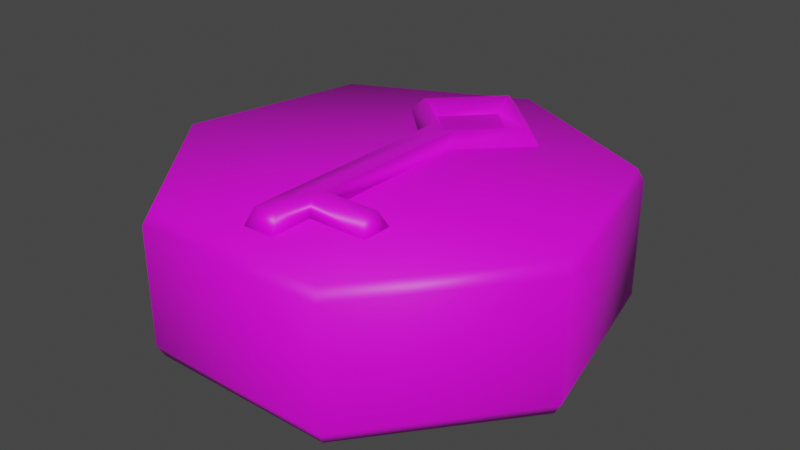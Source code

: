 # Source: Door_Key_-_Ruby.blend  (saved by Blender 3.5.10; exported with 4.5.12 LTS)
import bpy
from mathutils import Matrix  # noqa: F401  (used for matrix-valued properties, if any)

bpy.ops.wm.read_factory_settings(use_empty=True)
scene = bpy.context.scene
scene.name = 'Scene'

# ---- collections
col_collection = bpy.data.collections.new('Collection'); scene.collection.children.link(col_collection)

# ---- images (referenced by path relative to the original .blend; pixels are not part of the script)
import os
ASSET_DIR = os.environ.get("B2B_ASSET_DIR", "")  # directory of the original .blend (textures are referenced by path, not embedded)
HERE = os.path.dirname(os.path.abspath(__file__))  # packed textures are extracted next to this script under _unpacked/

def load_image(name, relpath, width, height, colorspace="sRGB"):
    """Load a texture the original file referenced (path relative to the .blend, or extracted next to this script)."""
    p = next((c for c in (os.path.join(HERE, relpath), os.path.join(ASSET_DIR, relpath)) if relpath and os.path.exists(c)), "")
    if p:
        img = bpy.data.images.load(p, check_existing=True)
        img.name = name
    else:  # same state as the original file: an image datablock whose file is absent (Cycles renders it pink)
        img = bpy.data.images.new(name, width, height)
        img.source = "FILE"
        img.filepath = "//" + (relpath or name)
    img.colorspace_settings.name = colorspace
    return img
img_door_key___ruby_png = load_image('Door Key - Ruby.png', 'Door Key - Ruby.png', 1024, 1024, 'sRGB')

# ---- materials (node trees are filled in below, after node groups)
mat_material = bpy.data.materials.new('Material')
mat_material.use_transparent_shadow = False

# ---- material node trees
mat_material.use_nodes = True; mat_material.node_tree.nodes.clear()
_N = mat_material.node_tree.nodes; _L = mat_material.node_tree.links
n0 = _N.new('ShaderNodeBsdfPrincipled'); n0.name = 'Principled BSDF'; n0.location = (10, 300)
n0.distribution = 'GGX'
n0.subsurface_method = 'RANDOM_WALK_SKIN'
n0.inputs[3].default_value = 1.45
n0.inputs[27].default_value = (0.0, 0.0, 0.0, 1.0)
n0.inputs[28].default_value = 1.0
n1 = _N.new('ShaderNodeOutputMaterial'); n1.name = 'Material Output'; n1.location = (300, 300)
n2 = _N.new('ShaderNodeTexImage'); n2.name = 'Image Texture'; n2.location = (-280, 280)
n2.image = img_door_key___ruby_png
_L.new(n0.outputs[0], n1.inputs[0])
_L.new(n2.outputs[0], n0.inputs[0])
n1.is_active_output = True

# ---- world
world_world = bpy.data.worlds.new('World'); scene.world = world_world
world_world.use_nodes = True; world_world.node_tree.nodes.clear()
_N = world_world.node_tree.nodes; _L = world_world.node_tree.links
n0 = _N.new('ShaderNodeOutputWorld'); n0.name = 'World Output'; n0.location = (300, 300)
n1 = _N.new('ShaderNodeBackground'); n1.name = 'Background'; n1.location = (10, 300)
n1.inputs[0].default_value = (0.05088, 0.05088, 0.05088, 1.0)
_L.new(n1.outputs[0], n0.inputs[0])
n0.is_active_output = True
world_world.color = (0.05088, 0.05088, 0.05088)
world_world.use_sun_shadow = False
world_world.sun_shadow_jitter_overblur = 0.0

# ---- meshes
me_circle_001 = bpy.data.meshes.new('Circle.001')
me_circle_001.from_pydata([(0.0, 1.0, 0.1086), (-1.0, 0.0, 0.1086), (0.0, -1.0, 0.1086), (1.0, 0.0, 0.1086), (-0.5643, 0.0, 0.1086), (0.0, 0.5643, 0.1086), (0.0, -0.5643, 0.1086), (0.5643, 0.0, 0.1086), (-0.7822, 0.0, 0.3014), (0.0, 0.7822, 0.3014), (0.0, -0.7822, 0.3014), (0.7822, 0.0, 0.3014), (-0.114, -0.4503, 0.1086), (-0.202, -0.798, 0.1086), (-0.158, -0.6241, 0.3014), (0.1182, -0.4462, 0.1086), (0.2094, -0.7906, 0.1086), (0.1638, -0.6184, 0.3014), (0.2094, -3.745, 0.1086), (0.0, -3.745, 0.1086), (0.0, -3.618, 0.3014), (-0.158, -3.618, 0.3014), (-0.202, -3.745, 0.1086), (0.1638, -3.618, 0.3014), (0.0, -3.183, 0.1086), (-0.202, -3.183, 0.1086), (0.2094, -3.183, 0.1086), (-0.158, -3.183, 0.3014), (0.1638, -3.1, 0.3014), (0.0, -3.183, 0.3014), (-0.202, -2.792, 0.1086), (-0.158, -2.792, 0.3014), (0.0, -2.792, 0.3014), (0.0, -2.792, 0.1086), (0.2094, -2.792, 0.1086), (0.1638, -2.875, 0.3014), (0.9861, -2.792, 0.1086), (0.9861, -3.183, 0.1086), (0.9001, -2.875, 0.3014), (0.9001, -3.1, 0.3014), (0.0, 1.272, -1.751), (-2.233, 0.1971, -1.751), (-2.784, -2.219, -1.751), (-1.239, -4.156, -1.751), (1.239, -4.156, -1.751), (2.784, -2.219, -1.751), (2.233, 0.1971, -1.751), (0.0, 1.272, 0.1086), (-2.233, 0.1971, 0.1086), (-2.784, -2.219, 0.1086), (-1.239, -4.156, 0.1086), (1.239, -4.156, 0.1086), (2.784, -2.219, 0.1086), (2.233, 0.1971, 0.1086), (-1.28, -4.24, -1.59), (-1.28, -4.24, -0.05254), (-2.875, -2.24, -0.05254), (-2.875, -2.24, -1.59), (-2.306, 0.2555, -1.59), (-2.306, 0.2555, -0.05254), (-1.196e-09, 1.366, -0.05254), (-1.196e-09, 1.366, -1.59), (2.306, 0.2555, -1.59), (2.306, 0.2555, -0.05254), (2.875, -2.24, -0.05254), (2.875, -2.24, -1.59), (1.28, -4.24, -1.59), (1.28, -4.24, -0.05254)], [], [(8, 9, 0, 1), (14, 8, 1, 13), (24, 26, 18, 19), (9, 11, 3, 0), (5, 7, 11, 9), (15, 6, 10, 17), (12, 4, 8, 14), (4, 5, 9, 8), (6, 12, 14, 10), (25, 24, 19, 22), (7, 15, 17, 11), (11, 17, 16, 3), (23, 20, 19, 18), (20, 21, 22, 19), (27, 25, 22, 21), (26, 28, 23, 18), (29, 27, 21, 20), (28, 29, 20, 23), (35, 32, 29, 28), (32, 31, 27, 29), (34, 35, 38, 36), (31, 30, 25, 27), (30, 33, 24, 25), (33, 34, 26, 24), (2, 16, 34, 33), (13, 2, 33, 30), (14, 13, 30, 31), (16, 17, 35, 34), (10, 14, 31, 32), (17, 10, 32, 35), (36, 38, 39, 37), (28, 26, 37, 39), (35, 28, 39, 38), (26, 34, 36, 37), (41, 40, 46, 45, 44, 43, 42), (48, 49, 50, 51, 52, 53, 47), (56, 55, 50, 49), (60, 59, 48, 47), (64, 63, 53, 52), (55, 67, 51, 50), (59, 56, 49, 48), (63, 60, 47, 53), (67, 64, 52, 51), (44, 45, 65, 66), (66, 65, 64, 67), (46, 40, 61, 62), (62, 61, 60, 63), (41, 42, 57, 58), (58, 57, 56, 59), (43, 44, 66, 54), (54, 66, 67, 55), (45, 46, 62, 65), (65, 62, 63, 64), (40, 41, 58, 61), (61, 58, 59, 60), (42, 43, 54, 57), (57, 54, 55, 56)])
me_circle_001.polygons.foreach_set('use_smooth', [True] * 57)
_uv = me_circle_001.uv_layers.new(name='UVMap')
_uv.uv.foreach_set('vector', [0.5246, 0.04511, 0.4848, 0.01503, 0.4834, 0.0, 0.5396, 0.04125, 0.5028, 0.08592, 0.5246, 0.04511, 0.5396, 0.04125, 0.5147, 0.09636, 0.4474, 0.3352, 0.4355, 0.3352, 0.4355, 0.3033, 0.4474, 0.3033, 0.4848, 0.01503, 0.4513, 0.05188, 0.4362, 0.05078, 0.4834, 0.0, 0.4861, 0.02963, 0.4647, 0.05255, 0.4513, 0.05188, 0.4848, 0.01503, 0.484, 0.07387, 0.4901, 0.07884, 0.4915, 0.09715, 0.4788, 0.08757, 0.4951, 0.07254, 0.5114, 0.04817, 0.5246, 0.04511, 0.5028, 0.08592, 0.5114, 0.04817, 0.4861, 0.02963, 0.4848, 0.01503, 0.5246, 0.04511, 0.4901, 0.07884, 0.4951, 0.07254, 0.5028, 0.08592, 0.4915, 0.09715, 0.4588, 0.3352, 0.4474, 0.3352, 0.4474, 0.3033, 0.4588, 0.3033, 0.4647, 0.05255, 0.484, 0.07387, 0.4788, 0.08757, 0.4513, 0.05188, 0.4513, 0.05188, 0.4788, 0.08757, 0.4694, 0.09893, 0.4362, 0.05078, 0.5137, 0.2897, 0.5211, 0.2862, 0.5275, 0.2992, 0.513, 0.3033, 0.5211, 0.2862, 0.5282, 0.2828, 0.5396, 0.2905, 0.5275, 0.2992, 0.5198, 0.2603, 0.5326, 0.2569, 0.5396, 0.2905, 0.5282, 0.2828, 0.4911, 0.2788, 0.4964, 0.263, 0.5137, 0.2897, 0.513, 0.3033, 0.5102, 0.2637, 0.5198, 0.2603, 0.5282, 0.2828, 0.5211, 0.2862, 0.4964, 0.263, 0.5102, 0.2637, 0.5211, 0.2862, 0.5137, 0.2897, 0.4922, 0.2453, 0.5023, 0.2369, 0.5102, 0.2637, 0.4964, 0.263, 0.5023, 0.2369, 0.5127, 0.2349, 0.5198, 0.2603, 0.5102, 0.2637, 0.4779, 0.235, 0.4922, 0.2453, 0.4493, 0.2612, 0.4355, 0.2567, 0.5127, 0.2349, 0.526, 0.2322, 0.5326, 0.2569, 0.5198, 0.2603, 0.4588, 0.3573, 0.4474, 0.3573, 0.4474, 0.3352, 0.4588, 0.3352, 0.4474, 0.3573, 0.4355, 0.3573, 0.4355, 0.3352, 0.4474, 0.3352, 0.4474, 0.4589, 0.4355, 0.4708, 0.4355, 0.3573, 0.4474, 0.3573, 0.4588, 0.4704, 0.4474, 0.4589, 0.4474, 0.3573, 0.4588, 0.3573, 0.5028, 0.08592, 0.5147, 0.09636, 0.526, 0.2322, 0.5127, 0.2349, 0.4694, 0.09893, 0.4788, 0.08757, 0.4922, 0.2453, 0.4779, 0.235, 0.4915, 0.09715, 0.5028, 0.08592, 0.5127, 0.2349, 0.5023, 0.2369, 0.4788, 0.08757, 0.4915, 0.09715, 0.5023, 0.2369, 0.4922, 0.2453, 0.4355, 0.2567, 0.4493, 0.2612, 0.4509, 0.2713, 0.4427, 0.2828, 0.4964, 0.263, 0.4911, 0.2788, 0.4427, 0.2828, 0.4509, 0.2713, 0.4922, 0.2453, 0.4964, 0.263, 0.4509, 0.2713, 0.4493, 0.2612, 0.4809, 0.3473, 0.4588, 0.3473, 0.4588, 0.3033, 0.4809, 0.3033, 0.2165, 0.3006, 0.2165, 0.384, 0.1512, 0.436, 0.06989, 0.4175, 0.03368, 0.3423, 0.06989, 0.2671, 0.1512, 0.2485, 0.1856, 0.6572, 0.1358, 0.697, 0.0736, 0.6828, 0.04594, 0.6253, 0.0736, 0.5679, 0.1358, 0.5537, 0.1856, 0.5934, 0.02768, 0.7252, 0.02893, 0.8593, 0.0191, 0.8591, 0.01752, 0.7253, 0.02329, 0.4476, 0.02547, 0.588, 0.01507, 0.5882, 0.01265, 0.4478, 0.01993, 0.1589, 0.02131, 0.3043, 0.0105, 0.3044, 0.008641, 0.1592, 0.02893, 0.8593, 0.02179, 0.9988, 0.01186, 0.9961, 0.0191, 0.8591, 0.02547, 0.588, 0.02768, 0.7252, 0.01752, 0.7253, 0.01507, 0.5882, 0.02131, 0.3043, 0.02329, 0.4476, 0.01265, 0.4478, 0.0105, 0.3044, 0.01209, 0.0, 0.01993, 0.1589, 0.008641, 0.1592, 0.0, 0.003359, 0.1278, 0.00532, 0.1192, 0.1556, 0.1085, 0.1554, 0.1169, 0.00222, 0.1169, 0.00222, 0.1085, 0.1554, 0.01993, 0.1589, 0.01209, 0.0, 0.1204, 0.2994, 0.122, 0.4439, 0.1109, 0.444, 0.1096, 0.2995, 0.1096, 0.2995, 0.1109, 0.444, 0.02329, 0.4476, 0.02131, 0.3043, 0.1211, 0.5844, 0.1216, 0.7214, 0.111, 0.7214, 0.1112, 0.5844, 0.1112, 0.5844, 0.111, 0.7214, 0.02768, 0.7252, 0.02547, 0.588, 0.1205, 0.8564, 0.1278, 0.997, 0.1169, 1.0, 0.1105, 0.8566, 0.1105, 0.8566, 0.1169, 1.0, 0.02179, 0.9988, 0.02893, 0.8593, 0.1192, 0.1556, 0.1204, 0.2994, 0.1096, 0.2995, 0.1085, 0.1554, 0.1085, 0.1554, 0.1096, 0.2995, 0.02131, 0.3043, 0.01993, 0.1589, 0.122, 0.4439, 0.1211, 0.5844, 0.1112, 0.5844, 0.1109, 0.444, 0.1109, 0.444, 0.1112, 0.5844, 0.02547, 0.588, 0.02329, 0.4476, 0.1216, 0.7214, 0.1205, 0.8564, 0.1105, 0.8566, 0.111, 0.7214, 0.111, 0.7214, 0.1105, 0.8566, 0.02893, 0.8593, 0.02768, 0.7252])
me_circle_001.materials.append(mat_material)
me_circle_001.update()
me_circle_002 = bpy.data.meshes.new('Circle.002')
me_circle_002.from_pydata([(0.0, 1.0, 0.1086), (-1.0, 0.0, 0.1086), (0.0, -1.0, 0.1086), (1.0, 0.0, 0.1086), (-0.5643, 0.0, 0.1086), (0.0, 0.5643, 0.1086), (0.0, -0.5643, 0.1086), (0.5643, 0.0, 0.1086), (-0.7822, 0.0, 0.3014), (0.0, 0.7822, 0.3014), (0.0, -0.7822, 0.3014), (0.7822, 0.0, 0.3014), (-0.114, -0.4503, 0.1086), (-0.202, -0.798, 0.1086), (-0.158, -0.6241, 0.3014), (0.1182, -0.4462, 0.1086), (0.2094, -0.7906, 0.1086), (0.1638, -0.6184, 0.3014), (0.2094, -3.745, 0.1086), (0.0, -3.745, 0.1086), (0.0, -3.618, 0.3014), (-0.158, -3.618, 0.3014), (-0.202, -3.745, 0.1086), (0.1638, -3.618, 0.3014), (0.0, -3.183, 0.1086), (-0.202, -3.183, 0.1086), (0.2094, -3.183, 0.1086), (-0.158, -3.183, 0.3014), (0.1638, -3.1, 0.3014), (0.0, -3.183, 0.3014), (-0.202, -2.792, 0.1086), (-0.158, -2.792, 0.3014), (0.0, -2.792, 0.3014), (0.0, -2.792, 0.1086), (0.2094, -2.792, 0.1086), (0.1638, -2.875, 0.3014), (0.9861, -2.792, 0.1086), (0.9861, -3.183, 0.1086), (0.9001, -2.875, 0.3014), (0.9001, -3.1, 0.3014), (0.0, 1.272, -1.751), (-2.233, 0.1971, -1.751), (-2.784, -2.219, -1.751), (-1.239, -4.156, -1.751), (1.239, -4.156, -1.751), (2.784, -2.219, -1.751), (2.233, 0.1971, -1.751), (0.0, 1.272, 0.1086), (-2.233, 0.1971, 0.1086), (-2.784, -2.219, 0.1086), (-1.239, -4.156, 0.1086), (1.239, -4.156, 0.1086), (2.784, -2.219, 0.1086), (2.233, 0.1971, 0.1086), (-1.28, -4.24, -1.59), (-1.28, -4.24, -0.05254), (-2.875, -2.24, -0.05254), (-2.875, -2.24, -1.59), (-2.306, 0.2555, -1.59), (-2.306, 0.2555, -0.05254), (-1.196e-09, 1.366, -0.05254), (-1.196e-09, 1.366, -1.59), (2.306, 0.2555, -1.59), (2.306, 0.2555, -0.05254), (2.875, -2.24, -0.05254), (2.875, -2.24, -1.59), (1.28, -4.24, -1.59), (1.28, -4.24, -0.05254)], [], [(8, 9, 0, 1), (14, 8, 1, 13), (24, 26, 18, 19), (9, 11, 3, 0), (5, 7, 11, 9), (15, 6, 10, 17), (12, 4, 8, 14), (4, 5, 9, 8), (6, 12, 14, 10), (25, 24, 19, 22), (7, 15, 17, 11), (11, 17, 16, 3), (23, 20, 19, 18), (20, 21, 22, 19), (27, 25, 22, 21), (26, 28, 23, 18), (29, 27, 21, 20), (28, 29, 20, 23), (35, 32, 29, 28), (32, 31, 27, 29), (34, 35, 38, 36), (31, 30, 25, 27), (30, 33, 24, 25), (33, 34, 26, 24), (2, 16, 34, 33), (13, 2, 33, 30), (14, 13, 30, 31), (16, 17, 35, 34), (10, 14, 31, 32), (17, 10, 32, 35), (36, 38, 39, 37), (28, 26, 37, 39), (35, 28, 39, 38), (26, 34, 36, 37), (41, 40, 46, 45, 44, 43, 42), (48, 49, 50, 51, 52, 53, 47), (56, 55, 50, 49), (60, 59, 48, 47), (64, 63, 53, 52), (55, 67, 51, 50), (59, 56, 49, 48), (63, 60, 47, 53), (67, 64, 52, 51), (44, 45, 65, 66), (66, 65, 64, 67), (46, 40, 61, 62), (62, 61, 60, 63), (41, 42, 57, 58), (58, 57, 56, 59), (43, 44, 66, 54), (54, 66, 67, 55), (45, 46, 62, 65), (65, 62, 63, 64), (40, 41, 58, 61), (61, 58, 59, 60), (42, 43, 54, 57), (57, 54, 55, 56)])
_uv = me_circle_002.uv_layers.new(name='UVMap')
_uv.uv.foreach_set('vector', [0.5246, 0.04511, 0.4848, 0.01503, 0.4834, 0.0, 0.5396, 0.04125, 0.5028, 0.08592, 0.5246, 0.04511, 0.5396, 0.04125, 0.5147, 0.09636, 0.4474, 0.3352, 0.4355, 0.3352, 0.4355, 0.3033, 0.4474, 0.3033, 0.4848, 0.01503, 0.4513, 0.05188, 0.4362, 0.05078, 0.4834, 0.0, 0.4861, 0.02963, 0.4647, 0.05255, 0.4513, 0.05188, 0.4848, 0.01503, 0.484, 0.07387, 0.4901, 0.07884, 0.4915, 0.09715, 0.4788, 0.08757, 0.4951, 0.07254, 0.5114, 0.04817, 0.5246, 0.04511, 0.5028, 0.08592, 0.5114, 0.04817, 0.4861, 0.02963, 0.4848, 0.01503, 0.5246, 0.04511, 0.4901, 0.07884, 0.4951, 0.07254, 0.5028, 0.08592, 0.4915, 0.09715, 0.4588, 0.3352, 0.4474, 0.3352, 0.4474, 0.3033, 0.4588, 0.3033, 0.4647, 0.05255, 0.484, 0.07387, 0.4788, 0.08757, 0.4513, 0.05188, 0.4513, 0.05188, 0.4788, 0.08757, 0.4694, 0.09893, 0.4362, 0.05078, 0.5137, 0.2897, 0.5211, 0.2862, 0.5275, 0.2992, 0.513, 0.3033, 0.5211, 0.2862, 0.5282, 0.2828, 0.5396, 0.2905, 0.5275, 0.2992, 0.5198, 0.2603, 0.5326, 0.2569, 0.5396, 0.2905, 0.5282, 0.2828, 0.4911, 0.2788, 0.4964, 0.263, 0.5137, 0.2897, 0.513, 0.3033, 0.5102, 0.2637, 0.5198, 0.2603, 0.5282, 0.2828, 0.5211, 0.2862, 0.4964, 0.263, 0.5102, 0.2637, 0.5211, 0.2862, 0.5137, 0.2897, 0.4922, 0.2453, 0.5023, 0.2369, 0.5102, 0.2637, 0.4964, 0.263, 0.5023, 0.2369, 0.5127, 0.2349, 0.5198, 0.2603, 0.5102, 0.2637, 0.4779, 0.235, 0.4922, 0.2453, 0.4493, 0.2612, 0.4355, 0.2567, 0.5127, 0.2349, 0.526, 0.2322, 0.5326, 0.2569, 0.5198, 0.2603, 0.4588, 0.3573, 0.4474, 0.3573, 0.4474, 0.3352, 0.4588, 0.3352, 0.4474, 0.3573, 0.4355, 0.3573, 0.4355, 0.3352, 0.4474, 0.3352, 0.4474, 0.4589, 0.4355, 0.4708, 0.4355, 0.3573, 0.4474, 0.3573, 0.4588, 0.4704, 0.4474, 0.4589, 0.4474, 0.3573, 0.4588, 0.3573, 0.5028, 0.08592, 0.5147, 0.09636, 0.526, 0.2322, 0.5127, 0.2349, 0.4694, 0.09893, 0.4788, 0.08757, 0.4922, 0.2453, 0.4779, 0.235, 0.4915, 0.09715, 0.5028, 0.08592, 0.5127, 0.2349, 0.5023, 0.2369, 0.4788, 0.08757, 0.4915, 0.09715, 0.5023, 0.2369, 0.4922, 0.2453, 0.4355, 0.2567, 0.4493, 0.2612, 0.4509, 0.2713, 0.4427, 0.2828, 0.4964, 0.263, 0.4911, 0.2788, 0.4427, 0.2828, 0.4509, 0.2713, 0.4922, 0.2453, 0.4964, 0.263, 0.4509, 0.2713, 0.4493, 0.2612, 0.4809, 0.3473, 0.4588, 0.3473, 0.4588, 0.3033, 0.4809, 0.3033, 0.2478, 0.401, 0.2478, 0.4931, 0.1758, 0.5505, 0.08606, 0.53, 0.04611, 0.447, 0.08606, 0.3641, 0.1758, 0.3436, 0.2186, 0.6409, 0.1524, 0.6937, 0.06998, 0.6748, 0.03329, 0.5986, 0.06998, 0.5224, 0.1524, 0.5036, 0.2186, 0.5564, 0.02768, 0.7252, 0.02893, 0.8593, 0.0191, 0.8591, 0.01752, 0.7253, 0.02329, 0.4476, 0.02547, 0.588, 0.01507, 0.5882, 0.01265, 0.4478, 0.01993, 0.1589, 0.02131, 0.3043, 0.0105, 0.3044, 0.008641, 0.1592, 0.02893, 0.8593, 0.02179, 0.9988, 0.01186, 0.9961, 0.0191, 0.8591, 0.02547, 0.588, 0.02768, 0.7252, 0.01752, 0.7253, 0.01507, 0.5882, 0.02131, 0.3043, 0.02329, 0.4476, 0.01265, 0.4478, 0.0105, 0.3044, 0.01209, 0.0, 0.01993, 0.1589, 0.008641, 0.1592, 0.0, 0.003359, 0.1278, 0.00532, 0.1192, 0.1556, 0.1085, 0.1554, 0.1169, 0.00222, 0.1169, 0.00222, 0.1085, 0.1554, 0.01993, 0.1589, 0.01209, 0.0, 0.1204, 0.2994, 0.122, 0.4439, 0.1109, 0.444, 0.1096, 0.2995, 0.1096, 0.2995, 0.1109, 0.444, 0.02329, 0.4476, 0.02131, 0.3043, 0.1211, 0.5844, 0.1216, 0.7214, 0.111, 0.7214, 0.1112, 0.5844, 0.1112, 0.5844, 0.111, 0.7214, 0.02768, 0.7252, 0.02547, 0.588, 0.1205, 0.8564, 0.1278, 0.997, 0.1169, 1.0, 0.1105, 0.8566, 0.1105, 0.8566, 0.1169, 1.0, 0.02179, 0.9988, 0.02893, 0.8593, 0.1192, 0.1556, 0.1204, 0.2994, 0.1096, 0.2995, 0.1085, 0.1554, 0.1085, 0.1554, 0.1096, 0.2995, 0.02131, 0.3043, 0.01993, 0.1589, 0.122, 0.4439, 0.1211, 0.5844, 0.1112, 0.5844, 0.1109, 0.444, 0.1109, 0.444, 0.1112, 0.5844, 0.02547, 0.588, 0.02329, 0.4476, 0.1216, 0.7214, 0.1205, 0.8564, 0.1105, 0.8566, 0.111, 0.7214, 0.111, 0.7214, 0.1105, 0.8566, 0.02893, 0.8593, 0.02768, 0.7252])
me_circle_002.materials.append(mat_material)
me_circle_002.update()

# ---- objects
ob_door_key = bpy.data.objects.new('Door Key', me_circle_001)
ob_outline = bpy.data.objects.new('Outline', me_circle_002)

# ---- transforms, parenting, visibility, modifiers, constraints
ob_door_key.location = (0.0, 0.5545, 0.6131)
ob_door_key.scale = (0.3502, 0.3502, 0.3502)
ob_outline.parent = ob_door_key
ob_outline.matrix_parent_inverse = Matrix(((2.855, -0.0, 0.0, -0.0), (-0.0, 2.855, -0.0, -1.583), (0.0, -0.0, 2.855, -1.751), (-0.0, 0.0, -0.0, 1.0)))
ob_outline.location = (0.0, 0.5545, 0.6131)
ob_outline.scale = (0.3502, 0.3502, 0.3502)

# ---- collection membership
col_collection.objects.link(ob_door_key)
col_collection.objects.link(ob_outline)

# ---- scene / render settings (as saved in the file)
scene.frame_start = 1; scene.frame_end = 250; scene.frame_set(1)
scene.render.engine = 'BLENDER_EEVEE_NEXT'
scene.cycles.sampling_pattern = 'TABULATED_SOBOL'
scene.view_settings.view_transform = 'Filmic'
scene.unit_settings.scale_length = 0.01
bpy.context.view_layer.update()

# ---- added for rendering (the .blend has no active camera and no usable light): camera, sun
cam_auto = bpy.data.cameras.new('AutoCamera')
cam_auto.lens = 50.0
cam_auto.sensor_width = 36.0
cam_auto.clip_end = 1000.0
ob_auto_camera = bpy.data.objects.new('AutoCamera', cam_auto)
scene.collection.objects.link(ob_auto_camera)
ob_auto_camera.location = (2.68579, -3.1718, 2.50795)
ob_auto_camera.rotation_euler = (1.09748, -7.21219e-08, 0.694738)
scene.camera = ob_auto_camera
light_auto_sun = bpy.data.lights.new('AutoSun', 'SUN')
light_auto_sun.energy = 3.0
light_auto_sun.angle = 0.0523599
ob_auto_sun = bpy.data.objects.new('AutoSun', light_auto_sun)
scene.collection.objects.link(ob_auto_sun)
ob_auto_sun.rotation_euler = (0.872665, 0.174533, 0.523599)
bpy.context.view_layer.update()
